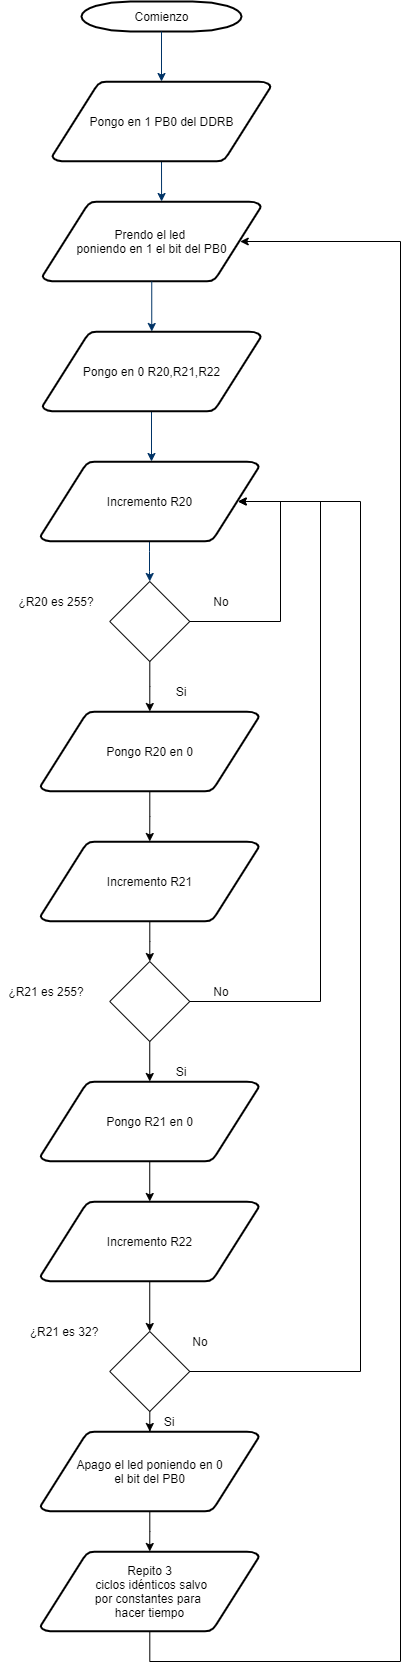

The diagram above was exported from draw.io. Its source (the exported page's mxGraphModel, read from the mxfile embedded in the PNG):
<mxGraphModel dx="806" dy="522" grid="1" gridSize="10" guides="1" tooltips="1" connect="1" arrows="1" fold="1" page="1" pageScale="1" pageWidth="1169" pageHeight="827" background="#ffffff" math="0" shadow="0">
  <root>
    <mxCell id="0" />
    <mxCell id="1" parent="0" />
    <mxCell id="2" value="Comienzo" style="shape=mxgraph.flowchart.terminator;strokeWidth=2;gradientColor=none;gradientDirection=north;fontStyle=0;html=1;" parent="1" vertex="1">
      <mxGeometry x="241" y="20" width="160" height="30" as="geometry" />
    </mxCell>
    <mxCell id="5" value="Prendo el led &lt;br&gt;poniendo en 1 el bit del PB0" style="shape=mxgraph.flowchart.data;strokeWidth=2;gradientColor=none;gradientDirection=north;fontStyle=0;html=1;" parent="1" vertex="1">
      <mxGeometry x="202" y="220" width="218.5" height="80" as="geometry" />
    </mxCell>
    <mxCell id="7" style="fontStyle=1;strokeColor=#003366;strokeWidth=1;html=1;entryX=0.5;entryY=0;entryDx=0;entryDy=0;entryPerimeter=0;" parent="1" source="2" target="kdNoAyR7BCX5PqvAg45m-55" edge="1">
      <mxGeometry relative="1" as="geometry">
        <mxPoint x="320.77380952380963" y="100" as="targetPoint" />
      </mxGeometry>
    </mxCell>
    <mxCell id="8" style="fontStyle=1;strokeColor=#003366;strokeWidth=1;html=1;exitX=0.5;exitY=1;exitDx=0;exitDy=0;exitPerimeter=0;entryX=0.545;entryY=0;entryDx=0;entryDy=0;entryPerimeter=0;" parent="1" source="kdNoAyR7BCX5PqvAg45m-55" target="5" edge="1">
      <mxGeometry relative="1" as="geometry">
        <mxPoint x="319.4166666666665" y="180" as="sourcePoint" />
      </mxGeometry>
    </mxCell>
    <mxCell id="9" style="fontStyle=1;strokeColor=#003366;strokeWidth=1;html=1;" parent="1" source="5" target="kdNoAyR7BCX5PqvAg45m-56" edge="1">
      <mxGeometry relative="1" as="geometry">
        <mxPoint x="311" y="370" as="targetPoint" />
      </mxGeometry>
    </mxCell>
    <mxCell id="12" value="" style="edgeStyle=elbowEdgeStyle;elbow=horizontal;fontColor=#001933;fontStyle=1;strokeColor=#003366;strokeWidth=1;html=1;" parent="1" target="kdNoAyR7BCX5PqvAg45m-57" edge="1">
      <mxGeometry width="100" height="100" as="geometry">
        <mxPoint x="311" y="427" as="sourcePoint" />
        <mxPoint x="311" y="480" as="targetPoint" />
      </mxGeometry>
    </mxCell>
    <mxCell id="17" value="" style="edgeStyle=elbowEdgeStyle;elbow=horizontal;fontStyle=1;strokeColor=#003366;strokeWidth=1;html=1;entryX=0.5;entryY=0;entryDx=0;entryDy=0;exitX=0.5;exitY=1;exitDx=0;exitDy=0;exitPerimeter=0;" parent="1" source="kdNoAyR7BCX5PqvAg45m-57" target="kdNoAyR7BCX5PqvAg45m-59" edge="1">
      <mxGeometry width="100" height="100" as="geometry">
        <mxPoint x="317" y="560" as="sourcePoint" />
        <mxPoint x="309" y="610" as="targetPoint" />
        <Array as="points">
          <mxPoint x="309" y="600" />
        </Array>
      </mxGeometry>
    </mxCell>
    <mxCell id="kdNoAyR7BCX5PqvAg45m-55" value="Pongo en 1 PB0 del DDRB" style="shape=mxgraph.flowchart.data;strokeWidth=2;gradientColor=none;gradientDirection=north;fontStyle=0;html=1;" vertex="1" parent="1">
      <mxGeometry x="211.75" y="100" width="218.5" height="80" as="geometry" />
    </mxCell>
    <mxCell id="kdNoAyR7BCX5PqvAg45m-56" value="Pongo en 0 R20,R21,R22" style="shape=mxgraph.flowchart.data;strokeWidth=2;gradientColor=none;gradientDirection=north;fontStyle=0;html=1;" vertex="1" parent="1">
      <mxGeometry x="202" y="350" width="218.5" height="80" as="geometry" />
    </mxCell>
    <mxCell id="kdNoAyR7BCX5PqvAg45m-57" value="Incremento R20" style="shape=mxgraph.flowchart.data;strokeWidth=2;gradientColor=none;gradientDirection=north;fontStyle=0;html=1;" vertex="1" parent="1">
      <mxGeometry x="200" y="480" width="218.5" height="80" as="geometry" />
    </mxCell>
    <mxCell id="kdNoAyR7BCX5PqvAg45m-69" style="edgeStyle=orthogonalEdgeStyle;rounded=0;orthogonalLoop=1;jettySize=auto;html=1;entryX=0.905;entryY=0.5;entryDx=0;entryDy=0;entryPerimeter=0;" edge="1" parent="1" source="kdNoAyR7BCX5PqvAg45m-58" target="kdNoAyR7BCX5PqvAg45m-57">
      <mxGeometry relative="1" as="geometry">
        <Array as="points">
          <mxPoint x="480" y="1020" />
          <mxPoint x="480" y="520" />
        </Array>
      </mxGeometry>
    </mxCell>
    <mxCell id="kdNoAyR7BCX5PqvAg45m-71" style="edgeStyle=orthogonalEdgeStyle;rounded=0;orthogonalLoop=1;jettySize=auto;html=1;exitX=0.5;exitY=1;exitDx=0;exitDy=0;entryX=0.5;entryY=0;entryDx=0;entryDy=0;entryPerimeter=0;" edge="1" parent="1" source="kdNoAyR7BCX5PqvAg45m-58" target="kdNoAyR7BCX5PqvAg45m-70">
      <mxGeometry relative="1" as="geometry" />
    </mxCell>
    <mxCell id="kdNoAyR7BCX5PqvAg45m-58" value="" style="rhombus;whiteSpace=wrap;html=1;" vertex="1" parent="1">
      <mxGeometry x="269.25" y="980" width="80" height="80" as="geometry" />
    </mxCell>
    <mxCell id="kdNoAyR7BCX5PqvAg45m-61" style="edgeStyle=orthogonalEdgeStyle;rounded=0;orthogonalLoop=1;jettySize=auto;html=1;entryX=0.905;entryY=0.5;entryDx=0;entryDy=0;entryPerimeter=0;" edge="1" parent="1" source="kdNoAyR7BCX5PqvAg45m-59" target="kdNoAyR7BCX5PqvAg45m-57">
      <mxGeometry relative="1" as="geometry">
        <Array as="points">
          <mxPoint x="440" y="640" />
          <mxPoint x="440" y="520" />
        </Array>
      </mxGeometry>
    </mxCell>
    <mxCell id="kdNoAyR7BCX5PqvAg45m-63" style="edgeStyle=orthogonalEdgeStyle;rounded=0;orthogonalLoop=1;jettySize=auto;html=1;" edge="1" parent="1" source="kdNoAyR7BCX5PqvAg45m-59" target="kdNoAyR7BCX5PqvAg45m-64">
      <mxGeometry relative="1" as="geometry">
        <mxPoint x="309.25" y="760" as="targetPoint" />
      </mxGeometry>
    </mxCell>
    <mxCell id="kdNoAyR7BCX5PqvAg45m-59" value="" style="rhombus;whiteSpace=wrap;html=1;" vertex="1" parent="1">
      <mxGeometry x="269.25" y="600" width="80" height="80" as="geometry" />
    </mxCell>
    <mxCell id="kdNoAyR7BCX5PqvAg45m-60" value="¿R20 es 255?" style="text;html=1;strokeColor=none;fillColor=none;align=center;verticalAlign=middle;whiteSpace=wrap;rounded=0;" vertex="1" parent="1">
      <mxGeometry x="170" y="610" width="91.5" height="20" as="geometry" />
    </mxCell>
    <mxCell id="kdNoAyR7BCX5PqvAg45m-62" value="No" style="text;html=1;strokeColor=none;fillColor=none;align=center;verticalAlign=middle;whiteSpace=wrap;rounded=0;" vertex="1" parent="1">
      <mxGeometry x="361" y="610" width="40" height="20" as="geometry" />
    </mxCell>
    <mxCell id="kdNoAyR7BCX5PqvAg45m-65" style="edgeStyle=orthogonalEdgeStyle;rounded=0;orthogonalLoop=1;jettySize=auto;html=1;entryX=0.5;entryY=0;entryDx=0;entryDy=0;entryPerimeter=0;" edge="1" parent="1" source="kdNoAyR7BCX5PqvAg45m-64" target="kdNoAyR7BCX5PqvAg45m-66">
      <mxGeometry relative="1" as="geometry">
        <mxPoint x="309.25" y="880" as="targetPoint" />
      </mxGeometry>
    </mxCell>
    <mxCell id="kdNoAyR7BCX5PqvAg45m-64" value="Pongo R20 en 0" style="shape=mxgraph.flowchart.data;strokeWidth=2;gradientColor=none;gradientDirection=north;fontStyle=0;html=1;" vertex="1" parent="1">
      <mxGeometry x="200" y="730" width="218.5" height="80" as="geometry" />
    </mxCell>
    <mxCell id="kdNoAyR7BCX5PqvAg45m-67" style="edgeStyle=orthogonalEdgeStyle;rounded=0;orthogonalLoop=1;jettySize=auto;html=1;" edge="1" parent="1" source="kdNoAyR7BCX5PqvAg45m-66" target="kdNoAyR7BCX5PqvAg45m-58">
      <mxGeometry relative="1" as="geometry" />
    </mxCell>
    <mxCell id="kdNoAyR7BCX5PqvAg45m-66" value="Incremento R21" style="shape=mxgraph.flowchart.data;strokeWidth=2;gradientColor=none;gradientDirection=north;fontStyle=0;html=1;" vertex="1" parent="1">
      <mxGeometry x="200" y="860" width="218.5" height="80" as="geometry" />
    </mxCell>
    <mxCell id="kdNoAyR7BCX5PqvAg45m-68" value="¿R21 es 255?" style="text;html=1;strokeColor=none;fillColor=none;align=center;verticalAlign=middle;whiteSpace=wrap;rounded=0;" vertex="1" parent="1">
      <mxGeometry x="160" y="1000" width="91.5" height="20" as="geometry" />
    </mxCell>
    <mxCell id="kdNoAyR7BCX5PqvAg45m-73" style="edgeStyle=orthogonalEdgeStyle;rounded=0;orthogonalLoop=1;jettySize=auto;html=1;" edge="1" parent="1" source="kdNoAyR7BCX5PqvAg45m-70" target="kdNoAyR7BCX5PqvAg45m-72">
      <mxGeometry relative="1" as="geometry" />
    </mxCell>
    <mxCell id="kdNoAyR7BCX5PqvAg45m-70" value="Pongo R21 en 0&lt;br&gt;" style="shape=mxgraph.flowchart.data;strokeWidth=2;gradientColor=none;gradientDirection=north;fontStyle=0;html=1;" vertex="1" parent="1">
      <mxGeometry x="200" y="1100" width="218.5" height="80" as="geometry" />
    </mxCell>
    <mxCell id="kdNoAyR7BCX5PqvAg45m-77" style="edgeStyle=orthogonalEdgeStyle;rounded=0;orthogonalLoop=1;jettySize=auto;html=1;exitX=0.5;exitY=1;exitDx=0;exitDy=0;exitPerimeter=0;entryX=0.5;entryY=0;entryDx=0;entryDy=0;" edge="1" parent="1" source="kdNoAyR7BCX5PqvAg45m-72" target="kdNoAyR7BCX5PqvAg45m-74">
      <mxGeometry relative="1" as="geometry" />
    </mxCell>
    <mxCell id="kdNoAyR7BCX5PqvAg45m-72" value="Incremento R22" style="shape=mxgraph.flowchart.data;strokeWidth=2;gradientColor=none;gradientDirection=north;fontStyle=0;html=1;" vertex="1" parent="1">
      <mxGeometry x="200" y="1220" width="218.5" height="80" as="geometry" />
    </mxCell>
    <mxCell id="kdNoAyR7BCX5PqvAg45m-80" style="edgeStyle=orthogonalEdgeStyle;rounded=0;orthogonalLoop=1;jettySize=auto;html=1;" edge="1" parent="1" source="kdNoAyR7BCX5PqvAg45m-74" target="kdNoAyR7BCX5PqvAg45m-79">
      <mxGeometry relative="1" as="geometry" />
    </mxCell>
    <mxCell id="kdNoAyR7BCX5PqvAg45m-83" style="edgeStyle=orthogonalEdgeStyle;rounded=0;orthogonalLoop=1;jettySize=auto;html=1;entryX=0.905;entryY=0.5;entryDx=0;entryDy=0;entryPerimeter=0;" edge="1" parent="1" source="kdNoAyR7BCX5PqvAg45m-74" target="kdNoAyR7BCX5PqvAg45m-57">
      <mxGeometry relative="1" as="geometry">
        <mxPoint x="520" y="520" as="targetPoint" />
        <Array as="points">
          <mxPoint x="520" y="1390" />
          <mxPoint x="520" y="520" />
        </Array>
      </mxGeometry>
    </mxCell>
    <mxCell id="kdNoAyR7BCX5PqvAg45m-74" value="" style="rhombus;whiteSpace=wrap;html=1;" vertex="1" parent="1">
      <mxGeometry x="269.25" y="1350" width="80" height="80" as="geometry" />
    </mxCell>
    <mxCell id="kdNoAyR7BCX5PqvAg45m-78" value="¿R21 es 32?" style="text;html=1;strokeColor=none;fillColor=none;align=center;verticalAlign=middle;whiteSpace=wrap;rounded=0;" vertex="1" parent="1">
      <mxGeometry x="177.75" y="1340" width="91.5" height="20" as="geometry" />
    </mxCell>
    <mxCell id="kdNoAyR7BCX5PqvAg45m-81" style="edgeStyle=orthogonalEdgeStyle;rounded=0;orthogonalLoop=1;jettySize=auto;html=1;entryX=0.5;entryY=0;entryDx=0;entryDy=0;entryPerimeter=0;" edge="1" parent="1" source="kdNoAyR7BCX5PqvAg45m-79" target="kdNoAyR7BCX5PqvAg45m-82">
      <mxGeometry relative="1" as="geometry">
        <mxPoint x="309.25" y="1570" as="targetPoint" />
      </mxGeometry>
    </mxCell>
    <mxCell id="kdNoAyR7BCX5PqvAg45m-79" value="Apago el led poniendo en 0&lt;br&gt;el bit del PB0" style="shape=mxgraph.flowchart.data;strokeWidth=2;gradientColor=none;gradientDirection=north;fontStyle=0;html=1;" vertex="1" parent="1">
      <mxGeometry x="200" y="1450" width="218.5" height="80" as="geometry" />
    </mxCell>
    <mxCell id="kdNoAyR7BCX5PqvAg45m-84" style="edgeStyle=orthogonalEdgeStyle;rounded=0;orthogonalLoop=1;jettySize=auto;html=1;entryX=0.905;entryY=0.5;entryDx=0;entryDy=0;entryPerimeter=0;" edge="1" parent="1" source="kdNoAyR7BCX5PqvAg45m-82" target="5">
      <mxGeometry relative="1" as="geometry">
        <Array as="points">
          <mxPoint x="309" y="1680" />
          <mxPoint x="560" y="1680" />
          <mxPoint x="560" y="260" />
        </Array>
      </mxGeometry>
    </mxCell>
    <mxCell id="kdNoAyR7BCX5PqvAg45m-82" value="Repito 3&lt;br&gt;&amp;nbsp;ciclos idénticos salvo&lt;br&gt;por constantes para &lt;br&gt;hacer tiempo" style="shape=mxgraph.flowchart.data;strokeWidth=2;gradientColor=none;gradientDirection=north;fontStyle=0;html=1;" vertex="1" parent="1">
      <mxGeometry x="200" y="1570" width="218.5" height="80" as="geometry" />
    </mxCell>
    <mxCell id="kdNoAyR7BCX5PqvAg45m-85" value="Si" style="text;html=1;strokeColor=none;fillColor=none;align=center;verticalAlign=middle;whiteSpace=wrap;rounded=0;" vertex="1" parent="1">
      <mxGeometry x="321" y="700" width="40" height="20" as="geometry" />
    </mxCell>
    <mxCell id="kdNoAyR7BCX5PqvAg45m-86" value="No" style="text;html=1;strokeColor=none;fillColor=none;align=center;verticalAlign=middle;whiteSpace=wrap;rounded=0;" vertex="1" parent="1">
      <mxGeometry x="340" y="1350" width="40" height="20" as="geometry" />
    </mxCell>
    <mxCell id="kdNoAyR7BCX5PqvAg45m-87" value="Si" style="text;html=1;strokeColor=none;fillColor=none;align=center;verticalAlign=middle;whiteSpace=wrap;rounded=0;" vertex="1" parent="1">
      <mxGeometry x="309.25" y="1430" width="40" height="20" as="geometry" />
    </mxCell>
    <mxCell id="kdNoAyR7BCX5PqvAg45m-89" value="No" style="text;html=1;strokeColor=none;fillColor=none;align=center;verticalAlign=middle;whiteSpace=wrap;rounded=0;" vertex="1" parent="1">
      <mxGeometry x="361" y="1000" width="40" height="20" as="geometry" />
    </mxCell>
    <mxCell id="kdNoAyR7BCX5PqvAg45m-90" value="Si" style="text;html=1;strokeColor=none;fillColor=none;align=center;verticalAlign=middle;whiteSpace=wrap;rounded=0;" vertex="1" parent="1">
      <mxGeometry x="321" y="1080" width="40" height="20" as="geometry" />
    </mxCell>
  </root>
</mxGraphModel>